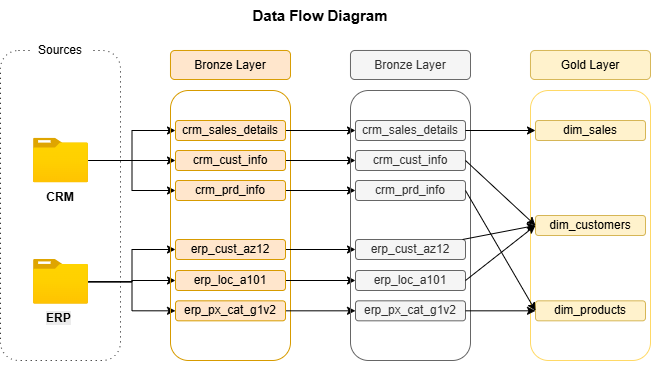

The diagram above was exported from draw.io. Its source (the exported page's mxGraphModel, read from the mxfile embedded in the PNG):
<mxGraphModel dx="725" dy="490" grid="1" gridSize="10" guides="1" tooltips="1" connect="1" arrows="1" fold="1" page="1" pageScale="1" pageWidth="850" pageHeight="1100" math="0" shadow="0">
  <root>
    <mxCell id="0" />
    <mxCell id="1" parent="0" />
    <mxCell id="7L37ok1VNykvPeK_sOlD-2" parent="1" style="rounded=1;whiteSpace=wrap;html=1;dashed=1;dashPattern=1 4;fillColor=default;" value="&#10;&lt;b style=&quot;forced-color-adjust: none; color: rgb(0, 0, 0); font-family: Helvetica; font-size: 12px; font-style: normal; font-variant-ligatures: normal; font-variant-caps: normal; letter-spacing: normal; orphans: 2; text-align: center; text-indent: 0px; text-transform: none; widows: 2; word-spacing: 0px; -webkit-text-stroke-width: 0px; white-space: normal; background-color: rgb(236, 236, 236); text-decoration-thickness: initial; text-decoration-style: initial; text-decoration-color: initial;&quot;&gt;CRM&lt;/b&gt;&#10;&#10;" vertex="1">
      <mxGeometry height="310" width="120" x="60" y="90" as="geometry" />
    </mxCell>
    <mxCell id="f_kcQusEr1Pq4DqUA-Ly-18" edge="1" parent="1" source="7L37ok1VNykvPeK_sOlD-21" style="edgeStyle=orthogonalEdgeStyle;rounded=0;orthogonalLoop=1;jettySize=auto;html=1;entryX=0;entryY=0.5;entryDx=0;entryDy=0;" target="f_kcQusEr1Pq4DqUA-Ly-4">
      <mxGeometry relative="1" as="geometry" />
    </mxCell>
    <mxCell id="f_kcQusEr1Pq4DqUA-Ly-19" edge="1" parent="1" source="7L37ok1VNykvPeK_sOlD-21" style="edgeStyle=orthogonalEdgeStyle;rounded=0;orthogonalLoop=1;jettySize=auto;html=1;entryX=0;entryY=0.5;entryDx=0;entryDy=0;" target="f_kcQusEr1Pq4DqUA-Ly-8">
      <mxGeometry relative="1" as="geometry" />
    </mxCell>
    <mxCell id="f_kcQusEr1Pq4DqUA-Ly-20" edge="1" parent="1" source="7L37ok1VNykvPeK_sOlD-21" style="edgeStyle=orthogonalEdgeStyle;rounded=0;orthogonalLoop=1;jettySize=auto;html=1;entryX=0;entryY=0.5;entryDx=0;entryDy=0;" target="f_kcQusEr1Pq4DqUA-Ly-7">
      <mxGeometry relative="1" as="geometry" />
    </mxCell>
    <mxCell id="7L37ok1VNykvPeK_sOlD-21" parent="1" style="image;aspect=fixed;html=1;points=[];align=center;fontSize=12;image=img/lib/azure2/general/Folder_Blank.svg;" value="" vertex="1">
      <mxGeometry height="44.64" width="55" x="93" y="177.68" as="geometry" />
    </mxCell>
    <mxCell id="f_kcQusEr1Pq4DqUA-Ly-14" edge="1" parent="1" source="7L37ok1VNykvPeK_sOlD-36" style="edgeStyle=orthogonalEdgeStyle;rounded=0;orthogonalLoop=1;jettySize=auto;html=1;entryX=0;entryY=0.5;entryDx=0;entryDy=0;" target="f_kcQusEr1Pq4DqUA-Ly-6">
      <mxGeometry relative="1" as="geometry" />
    </mxCell>
    <mxCell id="f_kcQusEr1Pq4DqUA-Ly-15" edge="1" parent="1" source="7L37ok1VNykvPeK_sOlD-36" style="edgeStyle=orthogonalEdgeStyle;rounded=0;orthogonalLoop=1;jettySize=auto;html=1;entryX=0;entryY=0.5;entryDx=0;entryDy=0;" target="f_kcQusEr1Pq4DqUA-Ly-11">
      <mxGeometry relative="1" as="geometry" />
    </mxCell>
    <mxCell id="f_kcQusEr1Pq4DqUA-Ly-17" edge="1" parent="1" source="7L37ok1VNykvPeK_sOlD-36" style="edgeStyle=orthogonalEdgeStyle;rounded=0;orthogonalLoop=1;jettySize=auto;html=1;entryX=0;entryY=0.5;entryDx=0;entryDy=0;" target="f_kcQusEr1Pq4DqUA-Ly-10">
      <mxGeometry relative="1" as="geometry" />
    </mxCell>
    <mxCell id="7L37ok1VNykvPeK_sOlD-36" parent="1" style="image;aspect=fixed;html=1;points=[];align=center;fontSize=12;image=img/lib/azure2/general/Folder_Blank.svg;" value="" vertex="1">
      <mxGeometry height="44.64" width="55" x="93" y="299" as="geometry" />
    </mxCell>
    <mxCell id="f_kcQusEr1Pq4DqUA-Ly-1" parent="1" style="rounded=1;whiteSpace=wrap;html=1;fillColor=none;strokeColor=#d79b00;" value="" vertex="1">
      <mxGeometry height="270" width="120" x="230" y="130" as="geometry" />
    </mxCell>
    <mxCell id="f_kcQusEr1Pq4DqUA-Ly-2" parent="1" style="rounded=1;whiteSpace=wrap;html=1;fillColor=#ffe6cc;strokeColor=#d79b00;" value="Bronze Layer" vertex="1">
      <mxGeometry height="29" width="120" x="230" y="90" as="geometry" />
    </mxCell>
    <mxCell id="md8zx77xuBwoeLUKoRhg-12" edge="1" parent="1" source="f_kcQusEr1Pq4DqUA-Ly-4" style="edgeStyle=orthogonalEdgeStyle;rounded=0;orthogonalLoop=1;jettySize=auto;html=1;entryX=0;entryY=0.5;entryDx=0;entryDy=0;" target="md8zx77xuBwoeLUKoRhg-3">
      <mxGeometry relative="1" as="geometry" />
    </mxCell>
    <mxCell id="f_kcQusEr1Pq4DqUA-Ly-4" parent="1" style="rounded=1;whiteSpace=wrap;html=1;fillColor=#ffe6cc;strokeColor=#d79b00;" value="crm_sales_details" vertex="1">
      <mxGeometry height="20" width="110" x="235" y="160" as="geometry" />
    </mxCell>
    <mxCell id="md8zx77xuBwoeLUKoRhg-15" edge="1" parent="1" source="f_kcQusEr1Pq4DqUA-Ly-6" style="edgeStyle=orthogonalEdgeStyle;rounded=0;orthogonalLoop=1;jettySize=auto;html=1;entryX=0;entryY=0.5;entryDx=0;entryDy=0;" target="md8zx77xuBwoeLUKoRhg-4">
      <mxGeometry relative="1" as="geometry" />
    </mxCell>
    <mxCell id="f_kcQusEr1Pq4DqUA-Ly-6" parent="1" style="rounded=1;whiteSpace=wrap;html=1;fillColor=#ffe6cc;strokeColor=#d79b00;" value="erp_cust_az12" vertex="1">
      <mxGeometry height="20" width="110" x="235" y="279" as="geometry" />
    </mxCell>
    <mxCell id="md8zx77xuBwoeLUKoRhg-14" edge="1" parent="1" source="f_kcQusEr1Pq4DqUA-Ly-7" style="edgeStyle=orthogonalEdgeStyle;rounded=0;orthogonalLoop=1;jettySize=auto;html=1;entryX=0;entryY=0.5;entryDx=0;entryDy=0;" target="md8zx77xuBwoeLUKoRhg-5">
      <mxGeometry relative="1" as="geometry" />
    </mxCell>
    <mxCell id="f_kcQusEr1Pq4DqUA-Ly-7" parent="1" style="rounded=1;whiteSpace=wrap;html=1;fillColor=#ffe6cc;strokeColor=#d79b00;" value="crm_prd_info" vertex="1">
      <mxGeometry height="20" width="110" x="235" y="220" as="geometry" />
    </mxCell>
    <mxCell id="md8zx77xuBwoeLUKoRhg-13" edge="1" parent="1" source="f_kcQusEr1Pq4DqUA-Ly-8" style="edgeStyle=orthogonalEdgeStyle;rounded=0;orthogonalLoop=1;jettySize=auto;html=1;entryX=0;entryY=0.5;entryDx=0;entryDy=0;" target="md8zx77xuBwoeLUKoRhg-6">
      <mxGeometry relative="1" as="geometry" />
    </mxCell>
    <mxCell id="f_kcQusEr1Pq4DqUA-Ly-8" parent="1" style="rounded=1;whiteSpace=wrap;html=1;fillColor=#ffe6cc;strokeColor=#d79b00;" value="crm_cust_info" vertex="1">
      <mxGeometry height="20" width="110" x="235" y="190" as="geometry" />
    </mxCell>
    <mxCell id="md8zx77xuBwoeLUKoRhg-18" edge="1" parent="1" source="f_kcQusEr1Pq4DqUA-Ly-10" style="edgeStyle=orthogonalEdgeStyle;rounded=0;orthogonalLoop=1;jettySize=auto;html=1;entryX=0;entryY=0.5;entryDx=0;entryDy=0;" target="md8zx77xuBwoeLUKoRhg-7">
      <mxGeometry relative="1" as="geometry" />
    </mxCell>
    <mxCell id="f_kcQusEr1Pq4DqUA-Ly-10" parent="1" style="rounded=1;whiteSpace=wrap;html=1;fillColor=#ffe6cc;strokeColor=#d79b00;" value="erp_px_cat_g1v2" vertex="1">
      <mxGeometry height="20" width="110" x="235" y="340.32" as="geometry" />
    </mxCell>
    <mxCell id="md8zx77xuBwoeLUKoRhg-17" edge="1" parent="1" source="f_kcQusEr1Pq4DqUA-Ly-11" style="edgeStyle=orthogonalEdgeStyle;rounded=0;orthogonalLoop=1;jettySize=auto;html=1;entryX=0;entryY=0.5;entryDx=0;entryDy=0;" target="md8zx77xuBwoeLUKoRhg-8">
      <mxGeometry relative="1" as="geometry" />
    </mxCell>
    <mxCell id="f_kcQusEr1Pq4DqUA-Ly-11" parent="1" style="rounded=1;whiteSpace=wrap;html=1;fillColor=#ffe6cc;strokeColor=#d79b00;" value="erp_loc_a101" vertex="1">
      <mxGeometry height="20" width="110" x="235" y="310" as="geometry" />
    </mxCell>
    <mxCell id="f_kcQusEr1Pq4DqUA-Ly-13" edge="1" parent="1" source="f_kcQusEr1Pq4DqUA-Ly-1" style="edgeStyle=orthogonalEdgeStyle;rounded=0;orthogonalLoop=1;jettySize=auto;html=1;exitX=0.5;exitY=1;exitDx=0;exitDy=0;" target="f_kcQusEr1Pq4DqUA-Ly-1">
      <mxGeometry relative="1" as="geometry" />
    </mxCell>
    <mxCell id="f_kcQusEr1Pq4DqUA-Ly-22" parent="1" style="rounded=1;whiteSpace=wrap;html=1;fillColor=default;strokeColor=none;" value="Sources" vertex="1">
      <mxGeometry height="30" width="60" x="90" y="75" as="geometry" />
    </mxCell>
    <mxCell id="f_kcQusEr1Pq4DqUA-Ly-23" parent="1" style="rounded=1;whiteSpace=wrap;html=1;fillColor=default;strokeColor=none;" value="&lt;b&gt;CRM&lt;/b&gt;" vertex="1">
      <mxGeometry height="30" width="60" x="90" y="222.32" as="geometry" />
    </mxCell>
    <mxCell id="f_kcQusEr1Pq4DqUA-Ly-24" parent="1" style="text;whiteSpace=wrap;html=1;" value="&lt;b style=&quot;forced-color-adjust: none; color: rgb(0, 0, 0); font-family: Helvetica; font-size: 12px; font-style: normal; font-variant-ligatures: normal; font-variant-caps: normal; letter-spacing: normal; orphans: 2; text-align: center; text-indent: 0px; text-transform: none; widows: 2; word-spacing: 0px; -webkit-text-stroke-width: 0px; white-space: normal; background-color: rgb(236, 236, 236); text-decoration-thickness: initial; text-decoration-style: initial; text-decoration-color: initial;&quot;&gt;ERP&lt;/b&gt;" vertex="1">
      <mxGeometry height="40" width="60" x="104" y="343.64" as="geometry" />
    </mxCell>
    <mxCell id="md8zx77xuBwoeLUKoRhg-1" parent="1" style="rounded=1;whiteSpace=wrap;html=1;fillColor=none;strokeColor=#666666;fontColor=#333333;" value="" vertex="1">
      <mxGeometry height="270" width="120" x="410" y="130" as="geometry" />
    </mxCell>
    <mxCell id="md8zx77xuBwoeLUKoRhg-2" parent="1" style="rounded=1;whiteSpace=wrap;html=1;fillColor=#f5f5f5;strokeColor=#666666;fontColor=#333333;" value="Bronze Layer" vertex="1">
      <mxGeometry height="29" width="120" x="410" y="90" as="geometry" />
    </mxCell>
    <mxCell id="md8zx77xuBwoeLUKoRhg-3" parent="1" style="rounded=1;whiteSpace=wrap;html=1;fillColor=#f5f5f5;strokeColor=#666666;fontColor=#333333;" value="crm_sales_details" vertex="1">
      <mxGeometry height="20" width="110" x="415" y="160" as="geometry" />
    </mxCell>
    <mxCell id="md8zx77xuBwoeLUKoRhg-4" parent="1" style="rounded=1;whiteSpace=wrap;html=1;fillColor=#f5f5f5;strokeColor=#666666;fontColor=#333333;" value="erp_cust_az12" vertex="1">
      <mxGeometry height="20" width="110" x="415" y="279" as="geometry" />
    </mxCell>
    <mxCell id="md8zx77xuBwoeLUKoRhg-5" parent="1" style="rounded=1;whiteSpace=wrap;html=1;fillColor=#f5f5f5;strokeColor=#666666;fontColor=#333333;" value="crm_prd_info" vertex="1">
      <mxGeometry height="20" width="110" x="415" y="220" as="geometry" />
    </mxCell>
    <mxCell id="md8zx77xuBwoeLUKoRhg-6" parent="1" style="rounded=1;whiteSpace=wrap;html=1;fillColor=#f5f5f5;strokeColor=#666666;fontColor=#333333;" value="crm_cust_info" vertex="1">
      <mxGeometry height="20" width="110" x="415" y="190" as="geometry" />
    </mxCell>
    <mxCell id="md8zx77xuBwoeLUKoRhg-7" parent="1" style="rounded=1;whiteSpace=wrap;html=1;fillColor=#f5f5f5;strokeColor=#666666;fontColor=#333333;" value="erp_px_cat_g1v2" vertex="1">
      <mxGeometry height="20" width="110" x="415" y="340.31999999999994" as="geometry" />
    </mxCell>
    <mxCell id="md8zx77xuBwoeLUKoRhg-8" parent="1" style="rounded=1;whiteSpace=wrap;html=1;fillColor=#f5f5f5;strokeColor=#666666;fontColor=#333333;" value="erp_loc_a101" vertex="1">
      <mxGeometry height="20" width="110" x="415" y="310" as="geometry" />
    </mxCell>
    <mxCell id="md8zx77xuBwoeLUKoRhg-9" edge="1" parent="1" source="md8zx77xuBwoeLUKoRhg-1" style="edgeStyle=orthogonalEdgeStyle;rounded=0;orthogonalLoop=1;jettySize=auto;html=1;exitX=0.5;exitY=1;exitDx=0;exitDy=0;" target="md8zx77xuBwoeLUKoRhg-1">
      <mxGeometry relative="1" as="geometry" />
    </mxCell>
    <mxCell id="--3OAw6WLYEeA0qNRnS6-1" parent="1" style="rounded=1;whiteSpace=wrap;html=1;fillColor=none;strokeColor=#FFD966;" value="" vertex="1">
      <mxGeometry height="270" width="120" x="590" y="130" as="geometry" />
    </mxCell>
    <mxCell id="--3OAw6WLYEeA0qNRnS6-2" parent="1" style="rounded=1;whiteSpace=wrap;html=1;fillColor=#fff2cc;strokeColor=#d6b656;" value="Gold Layer" vertex="1">
      <mxGeometry height="29" width="120" x="590" y="90" as="geometry" />
    </mxCell>
    <mxCell id="--3OAw6WLYEeA0qNRnS6-3" parent="1" style="rounded=1;whiteSpace=wrap;html=1;fillColor=#fff2cc;strokeColor=#d6b656;" value="dim_customers" vertex="1">
      <mxGeometry height="20" width="110" x="595" y="255" as="geometry" />
    </mxCell>
    <mxCell id="--3OAw6WLYEeA0qNRnS6-5" parent="1" style="rounded=1;whiteSpace=wrap;html=1;fillColor=#fff2cc;strokeColor=#d6b656;" value="dim_sales" vertex="1">
      <mxGeometry height="20" width="110" x="595" y="160" as="geometry" />
    </mxCell>
    <mxCell id="--3OAw6WLYEeA0qNRnS6-6" parent="1" style="rounded=1;whiteSpace=wrap;html=1;fillColor=#fff2cc;strokeColor=#d6b656;" value="dim_products" vertex="1">
      <mxGeometry height="20" width="110" x="595" y="340.32" as="geometry" />
    </mxCell>
    <mxCell id="--3OAw6WLYEeA0qNRnS6-9" edge="1" parent="1" source="--3OAw6WLYEeA0qNRnS6-1" style="edgeStyle=orthogonalEdgeStyle;rounded=0;orthogonalLoop=1;jettySize=auto;html=1;exitX=0.5;exitY=1;exitDx=0;exitDy=0;" target="--3OAw6WLYEeA0qNRnS6-1">
      <mxGeometry relative="1" as="geometry" />
    </mxCell>
    <mxCell id="--3OAw6WLYEeA0qNRnS6-13" edge="1" parent="1" source="md8zx77xuBwoeLUKoRhg-3" style="endArrow=classic;html=1;rounded=0;exitX=1;exitY=0.5;exitDx=0;exitDy=0;entryX=0;entryY=0.5;entryDx=0;entryDy=0;" target="--3OAw6WLYEeA0qNRnS6-5" value="">
      <mxGeometry height="50" relative="1" width="50" as="geometry">
        <mxPoint x="690" y="350" as="sourcePoint" />
        <mxPoint x="740" y="300" as="targetPoint" />
      </mxGeometry>
    </mxCell>
    <mxCell id="--3OAw6WLYEeA0qNRnS6-14" edge="1" parent="1" source="md8zx77xuBwoeLUKoRhg-6" style="endArrow=classic;html=1;rounded=0;exitX=1;exitY=0.5;exitDx=0;exitDy=0;entryX=0;entryY=0.5;entryDx=0;entryDy=0;" target="--3OAw6WLYEeA0qNRnS6-3" value="">
      <mxGeometry height="50" relative="1" width="50" as="geometry">
        <mxPoint x="690" y="350" as="sourcePoint" />
        <mxPoint x="740" y="300" as="targetPoint" />
      </mxGeometry>
    </mxCell>
    <mxCell id="--3OAw6WLYEeA0qNRnS6-15" edge="1" parent="1" source="md8zx77xuBwoeLUKoRhg-5" style="endArrow=classic;html=1;rounded=0;exitX=1;exitY=0.5;exitDx=0;exitDy=0;entryX=0;entryY=0.5;entryDx=0;entryDy=0;" target="--3OAw6WLYEeA0qNRnS6-6" value="">
      <mxGeometry height="50" relative="1" width="50" as="geometry">
        <mxPoint x="690" y="350" as="sourcePoint" />
        <mxPoint x="740" y="300" as="targetPoint" />
      </mxGeometry>
    </mxCell>
    <mxCell id="--3OAw6WLYEeA0qNRnS6-16" edge="1" parent="1" source="md8zx77xuBwoeLUKoRhg-4" style="endArrow=classic;html=1;rounded=0;entryX=0;entryY=0.5;entryDx=0;entryDy=0;" target="--3OAw6WLYEeA0qNRnS6-3" value="">
      <mxGeometry height="50" relative="1" width="50" as="geometry">
        <mxPoint x="690" y="350" as="sourcePoint" />
        <mxPoint x="740" y="300" as="targetPoint" />
      </mxGeometry>
    </mxCell>
    <mxCell id="--3OAw6WLYEeA0qNRnS6-17" edge="1" parent="1" style="endArrow=classic;html=1;rounded=0;entryX=0;entryY=0.5;entryDx=0;entryDy=0;exitX=1;exitY=0.25;exitDx=0;exitDy=0;" target="--3OAw6WLYEeA0qNRnS6-3" value="">
      <mxGeometry height="50" relative="1" width="50" as="geometry">
        <mxPoint x="525" y="320" as="sourcePoint" />
        <mxPoint x="595" y="275" as="targetPoint" />
      </mxGeometry>
    </mxCell>
    <mxCell id="--3OAw6WLYEeA0qNRnS6-18" edge="1" parent="1" source="md8zx77xuBwoeLUKoRhg-7" style="endArrow=classic;html=1;rounded=0;exitX=1;exitY=0.5;exitDx=0;exitDy=0;entryX=0;entryY=0.5;entryDx=0;entryDy=0;" target="--3OAw6WLYEeA0qNRnS6-6" value="">
      <mxGeometry height="50" relative="1" width="50" as="geometry">
        <mxPoint x="690" y="350" as="sourcePoint" />
        <mxPoint x="740" y="300" as="targetPoint" />
      </mxGeometry>
    </mxCell>
    <mxCell id="Gcwv_4D8XGuD89sIeHUb-1" parent="1" style="text;html=1;whiteSpace=wrap;strokeColor=none;fillColor=none;align=center;verticalAlign=middle;rounded=0;" value="&lt;font style=&quot;font-size: 15px;&quot;&gt;&lt;b&gt;Data Flow Diagram&lt;/b&gt;&lt;/font&gt;" vertex="1">
      <mxGeometry height="30" width="340" x="210" y="40" as="geometry" />
    </mxCell>
  </root>
</mxGraphModel>